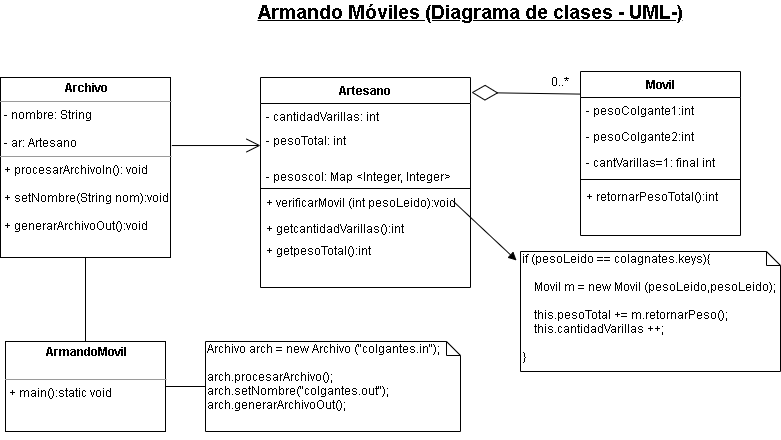

The diagram above was exported from draw.io. Its source (the exported page's mxGraphModel, read from the mxfile embedded in the PNG):
<mxGraphModel dx="1022" dy="439" grid="1" gridSize="10" guides="1" tooltips="1" connect="1" arrows="1" fold="1" page="1" pageScale="1" pageWidth="827" pageHeight="1169" math="0" shadow="0">
  <root>
    <mxCell id="WIyWlLk6GJQsqaUBKTNV-0" />
    <mxCell id="WIyWlLk6GJQsqaUBKTNV-1" parent="WIyWlLk6GJQsqaUBKTNV-0" />
    <mxCell id="34D9bVLkuYKwO7D3JNy8-8" value="&lt;p style=&quot;margin: 0px ; margin-top: 4px ; text-align: center&quot;&gt;&lt;b&gt;ArmandoMovil&lt;/b&gt;&lt;/p&gt;&lt;p style=&quot;margin: 0px ; margin-left: 4px&quot;&gt;&lt;br&gt;&lt;/p&gt;&lt;hr size=&quot;1&quot;&gt;&lt;p style=&quot;margin: 0px ; margin-left: 4px&quot;&gt;+ main():static void&amp;nbsp;&lt;/p&gt;" style="verticalAlign=top;align=left;overflow=fill;fontSize=12;fontFamily=Helvetica;html=1;" parent="WIyWlLk6GJQsqaUBKTNV-1" vertex="1">
      <mxGeometry x="25" y="380" width="160" height="90" as="geometry" />
    </mxCell>
    <mxCell id="34D9bVLkuYKwO7D3JNy8-9" value="" style="endArrow=diamondThin;endFill=0;endSize=24;html=1;exitX=0.013;exitY=0.138;exitDx=0;exitDy=0;exitPerimeter=0;" parent="WIyWlLk6GJQsqaUBKTNV-1" source="zkfFHV4jXpPFQw0GAbJ--17" edge="1">
      <mxGeometry width="160" relative="1" as="geometry">
        <mxPoint x="470" y="130" as="sourcePoint" />
        <mxPoint x="491" y="131" as="targetPoint" />
      </mxGeometry>
    </mxCell>
    <mxCell id="34D9bVLkuYKwO7D3JNy8-11" value="Archivo arch = new Archivo (&quot;colgantes.in&quot;);&lt;br&gt;&lt;br&gt;arch.procesarArchivo();&lt;br&gt;arch.setNombre(&quot;colgantes.out&quot;);&lt;br&gt;arch.generarArchivoOut();&amp;nbsp;&amp;nbsp;&lt;br&gt;&lt;br&gt;&amp;nbsp;" style="shape=note;whiteSpace=wrap;html=1;size=14;verticalAlign=top;align=left;spacingTop=-6;" parent="WIyWlLk6GJQsqaUBKTNV-1" vertex="1">
      <mxGeometry x="225" y="380" width="255" height="90" as="geometry" />
    </mxCell>
    <mxCell id="34D9bVLkuYKwO7D3JNy8-12" value="" style="endArrow=none;html=1;edgeStyle=orthogonalEdgeStyle;entryX=0;entryY=0.5;entryDx=0;entryDy=0;entryPerimeter=0;exitX=1;exitY=0.5;exitDx=0;exitDy=0;exitPerimeter=0;" parent="WIyWlLk6GJQsqaUBKTNV-1" source="34D9bVLkuYKwO7D3JNy8-8" target="34D9bVLkuYKwO7D3JNy8-11" edge="1">
      <mxGeometry relative="1" as="geometry">
        <mxPoint x="414" y="464.5" as="sourcePoint" />
        <mxPoint x="494" y="464.5" as="targetPoint" />
      </mxGeometry>
    </mxCell>
    <mxCell id="34D9bVLkuYKwO7D3JNy8-13" value="" style="resizable=0;html=1;align=left;verticalAlign=bottom;labelBackgroundColor=#ffffff;fontSize=10;" parent="34D9bVLkuYKwO7D3JNy8-12" connectable="0" vertex="1">
      <mxGeometry x="-1" relative="1" as="geometry" />
    </mxCell>
    <mxCell id="34D9bVLkuYKwO7D3JNy8-14" value="" style="resizable=0;html=1;align=right;verticalAlign=bottom;labelBackgroundColor=#ffffff;fontSize=10;" parent="34D9bVLkuYKwO7D3JNy8-12" connectable="0" vertex="1">
      <mxGeometry x="1" relative="1" as="geometry" />
    </mxCell>
    <mxCell id="34D9bVLkuYKwO7D3JNy8-15" value="if (pesoLeido == colagnates.keys){&lt;br&gt;&amp;nbsp; &amp;nbsp;&lt;br&gt;&amp;nbsp; &amp;nbsp; Movil m = new Movil (pesoLeido,pesoLeido);&lt;br&gt;&amp;nbsp; &amp;nbsp;&amp;nbsp;&lt;br&gt;&amp;nbsp; &amp;nbsp; this.pesoTotal += m.retornarPeso();&lt;br&gt;&amp;nbsp; &amp;nbsp; this.cantidadVarillas ++;&amp;nbsp; &amp;nbsp;&amp;nbsp;&lt;br&gt;&amp;nbsp;&amp;nbsp;&lt;br&gt;}" style="shape=note;whiteSpace=wrap;html=1;size=14;verticalAlign=top;align=left;spacingTop=-6;" parent="WIyWlLk6GJQsqaUBKTNV-1" vertex="1">
      <mxGeometry x="540" y="290" width="260" height="120" as="geometry" />
    </mxCell>
    <mxCell id="34D9bVLkuYKwO7D3JNy8-21" value="" style="html=1;verticalAlign=bottom;endArrow=block;entryX=-0.015;entryY=0.075;entryDx=0;entryDy=0;entryPerimeter=0;" parent="WIyWlLk6GJQsqaUBKTNV-1" target="34D9bVLkuYKwO7D3JNy8-15" edge="1">
      <mxGeometry x="0.1075" y="11" width="80" relative="1" as="geometry">
        <mxPoint x="473" y="240" as="sourcePoint" />
        <mxPoint x="530" y="390" as="targetPoint" />
        <mxPoint as="offset" />
      </mxGeometry>
    </mxCell>
    <mxCell id="34D9bVLkuYKwO7D3JNy8-22" value="&lt;b&gt;&lt;u&gt;&lt;font style=&quot;font-size: 19px&quot;&gt;Armando Móviles (Diagrama de clases - UML-)&lt;/font&gt;&lt;/u&gt;&lt;/b&gt;" style="text;html=1;strokeColor=none;fillColor=none;align=center;verticalAlign=middle;whiteSpace=wrap;rounded=0;" parent="WIyWlLk6GJQsqaUBKTNV-1" vertex="1">
      <mxGeometry x="270" y="40" width="440" height="20" as="geometry" />
    </mxCell>
    <mxCell id="Tls980ziXkWE_EzKb89L-1" style="edgeStyle=orthogonalEdgeStyle;rounded=0;orthogonalLoop=1;jettySize=auto;html=1;exitX=0.5;exitY=0;exitDx=0;exitDy=0;entryX=0.519;entryY=0.067;entryDx=0;entryDy=0;entryPerimeter=0;" edge="1" parent="WIyWlLk6GJQsqaUBKTNV-1" source="zkfFHV4jXpPFQw0GAbJ--17" target="zkfFHV4jXpPFQw0GAbJ--17">
      <mxGeometry relative="1" as="geometry" />
    </mxCell>
    <mxCell id="Tls980ziXkWE_EzKb89L-2" value="&lt;p style=&quot;margin: 0px ; margin-top: 4px ; text-align: center&quot;&gt;&lt;b&gt;Archivo&lt;/b&gt;&lt;/p&gt;&lt;hr size=&quot;1&quot;&gt;&lt;p style=&quot;margin: 0px ; margin-left: 4px&quot;&gt;- nombre: String&lt;/p&gt;&lt;p style=&quot;margin: 0px ; margin-left: 4px&quot;&gt;&lt;br&gt;&lt;/p&gt;&lt;p style=&quot;margin: 0px ; margin-left: 4px&quot;&gt;- ar: Artesano&lt;/p&gt;&lt;hr size=&quot;1&quot;&gt;&lt;p style=&quot;margin: 0px ; margin-left: 4px&quot;&gt;+ procesarArchivoIn(): void&lt;/p&gt;&lt;p style=&quot;margin: 0px ; margin-left: 4px&quot;&gt;&lt;br&gt;&lt;/p&gt;&lt;p style=&quot;margin: 0px ; margin-left: 4px&quot;&gt;+ setNombre(String nom):void&lt;/p&gt;&lt;p style=&quot;margin: 0px ; margin-left: 4px&quot;&gt;&lt;br&gt;&lt;/p&gt;&lt;p style=&quot;margin: 0px ; margin-left: 4px&quot;&gt;+ generarArchivoOut():void&lt;/p&gt;" style="verticalAlign=top;align=left;overflow=fill;fontSize=12;fontFamily=Helvetica;html=1;" vertex="1" parent="WIyWlLk6GJQsqaUBKTNV-1">
      <mxGeometry x="20" y="116" width="170" height="180" as="geometry" />
    </mxCell>
    <mxCell id="Tls980ziXkWE_EzKb89L-5" value="" style="endArrow=none;html=1;exitX=0.5;exitY=0;exitDx=0;exitDy=0;entryX=0.5;entryY=1;entryDx=0;entryDy=0;" edge="1" parent="WIyWlLk6GJQsqaUBKTNV-1" source="34D9bVLkuYKwO7D3JNy8-8" target="Tls980ziXkWE_EzKb89L-2">
      <mxGeometry width="50" height="50" relative="1" as="geometry">
        <mxPoint x="260" y="320" as="sourcePoint" />
        <mxPoint x="310" y="270" as="targetPoint" />
      </mxGeometry>
    </mxCell>
    <mxCell id="zkfFHV4jXpPFQw0GAbJ--0" value="Artesano" style="swimlane;fontStyle=1;align=center;verticalAlign=top;childLayout=stackLayout;horizontal=1;startSize=26;horizontalStack=0;resizeParent=1;resizeLast=0;collapsible=1;marginBottom=0;rounded=0;shadow=0;strokeWidth=1;" parent="WIyWlLk6GJQsqaUBKTNV-1" vertex="1">
      <mxGeometry x="280" y="116" width="210" height="210" as="geometry">
        <mxRectangle x="230" y="140" width="160" height="26" as="alternateBounds" />
      </mxGeometry>
    </mxCell>
    <mxCell id="zkfFHV4jXpPFQw0GAbJ--1" value="- cantidadVarillas: int" style="text;align=left;verticalAlign=top;spacingLeft=4;spacingRight=4;overflow=hidden;rotatable=0;points=[[0,0.5],[1,0.5]];portConstraint=eastwest;" parent="zkfFHV4jXpPFQw0GAbJ--0" vertex="1">
      <mxGeometry y="26" width="210" height="24" as="geometry" />
    </mxCell>
    <mxCell id="zkfFHV4jXpPFQw0GAbJ--2" value="- pesoTotal: int" style="text;align=left;verticalAlign=top;spacingLeft=4;spacingRight=4;overflow=hidden;rotatable=0;points=[[0,0.5],[1,0.5]];portConstraint=eastwest;rounded=0;shadow=0;html=0;" parent="zkfFHV4jXpPFQw0GAbJ--0" vertex="1">
      <mxGeometry y="50" width="210" height="36" as="geometry" />
    </mxCell>
    <mxCell id="34D9bVLkuYKwO7D3JNy8-2" value="- pesoscol: Map &lt;Integer, Integer&gt;" style="text;align=left;verticalAlign=top;spacingLeft=4;spacingRight=4;overflow=hidden;rotatable=0;points=[[0,0.5],[1,0.5]];portConstraint=eastwest;" parent="zkfFHV4jXpPFQw0GAbJ--0" vertex="1">
      <mxGeometry y="86" width="210" height="24" as="geometry" />
    </mxCell>
    <mxCell id="zkfFHV4jXpPFQw0GAbJ--4" value="" style="line;html=1;strokeWidth=1;align=left;verticalAlign=middle;spacingTop=-1;spacingLeft=3;spacingRight=3;rotatable=0;labelPosition=right;points=[];portConstraint=eastwest;" parent="zkfFHV4jXpPFQw0GAbJ--0" vertex="1">
      <mxGeometry y="110" width="210" height="2" as="geometry" />
    </mxCell>
    <mxCell id="34D9bVLkuYKwO7D3JNy8-0" value="+ verificarMovil (int pesoLeido):void" style="text;align=left;verticalAlign=top;spacingLeft=4;spacingRight=4;overflow=hidden;rotatable=0;points=[[0,0.5],[1,0.5]];portConstraint=eastwest;" parent="zkfFHV4jXpPFQw0GAbJ--0" vertex="1">
      <mxGeometry y="112" width="210" height="26" as="geometry" />
    </mxCell>
    <mxCell id="34D9bVLkuYKwO7D3JNy8-3" value="+ getcantidadVarillas():int" style="text;align=left;verticalAlign=top;spacingLeft=4;spacingRight=4;overflow=hidden;rotatable=0;points=[[0,0.5],[1,0.5]];portConstraint=eastwest;" parent="zkfFHV4jXpPFQw0GAbJ--0" vertex="1">
      <mxGeometry y="138" width="210" height="22" as="geometry" />
    </mxCell>
    <mxCell id="34D9bVLkuYKwO7D3JNy8-4" value="+ getpesoTotal():int" style="text;align=left;verticalAlign=top;spacingLeft=4;spacingRight=4;overflow=hidden;rotatable=0;points=[[0,0.5],[1,0.5]];portConstraint=eastwest;" parent="zkfFHV4jXpPFQw0GAbJ--0" vertex="1">
      <mxGeometry y="160" width="210" height="22" as="geometry" />
    </mxCell>
    <mxCell id="Tls980ziXkWE_EzKb89L-8" value="" style="endArrow=open;endFill=1;endSize=12;html=1;exitX=1.008;exitY=0.378;exitDx=0;exitDy=0;exitPerimeter=0;entryX=0;entryY=0.5;entryDx=0;entryDy=0;" edge="1" parent="WIyWlLk6GJQsqaUBKTNV-1" source="Tls980ziXkWE_EzKb89L-2" target="zkfFHV4jXpPFQw0GAbJ--2">
      <mxGeometry width="160" relative="1" as="geometry">
        <mxPoint x="390" y="290" as="sourcePoint" />
        <mxPoint x="550" y="290" as="targetPoint" />
      </mxGeometry>
    </mxCell>
    <mxCell id="zkfFHV4jXpPFQw0GAbJ--17" value="Movil" style="swimlane;fontStyle=1;align=center;verticalAlign=top;childLayout=stackLayout;horizontal=1;startSize=26;horizontalStack=0;resizeParent=1;resizeLast=0;collapsible=1;marginBottom=0;rounded=0;shadow=0;strokeWidth=1;" parent="WIyWlLk6GJQsqaUBKTNV-1" vertex="1">
      <mxGeometry x="600" y="110" width="160" height="164" as="geometry">
        <mxRectangle x="550" y="140" width="160" height="26" as="alternateBounds" />
      </mxGeometry>
    </mxCell>
    <mxCell id="zkfFHV4jXpPFQw0GAbJ--18" value="- pesoColgante1:int" style="text;align=left;verticalAlign=top;spacingLeft=4;spacingRight=4;overflow=hidden;rotatable=0;points=[[0,0.5],[1,0.5]];portConstraint=eastwest;" parent="zkfFHV4jXpPFQw0GAbJ--17" vertex="1">
      <mxGeometry y="26" width="160" height="26" as="geometry" />
    </mxCell>
    <mxCell id="Tls980ziXkWE_EzKb89L-9" value="- pesoColgante2:int" style="text;align=left;verticalAlign=top;spacingLeft=4;spacingRight=4;overflow=hidden;rotatable=0;points=[[0,0.5],[1,0.5]];portConstraint=eastwest;rounded=0;shadow=0;html=0;" vertex="1" parent="zkfFHV4jXpPFQw0GAbJ--17">
      <mxGeometry y="52" width="160" height="26" as="geometry" />
    </mxCell>
    <mxCell id="zkfFHV4jXpPFQw0GAbJ--22" value="- cantVarillas=1: final int" style="text;align=left;verticalAlign=top;spacingLeft=4;spacingRight=4;overflow=hidden;rotatable=0;points=[[0,0.5],[1,0.5]];portConstraint=eastwest;rounded=0;shadow=0;html=0;" parent="zkfFHV4jXpPFQw0GAbJ--17" vertex="1">
      <mxGeometry y="78" width="160" height="26" as="geometry" />
    </mxCell>
    <mxCell id="zkfFHV4jXpPFQw0GAbJ--23" value="" style="line;html=1;strokeWidth=1;align=left;verticalAlign=middle;spacingTop=-1;spacingLeft=3;spacingRight=3;rotatable=0;labelPosition=right;points=[];portConstraint=eastwest;" parent="zkfFHV4jXpPFQw0GAbJ--17" vertex="1">
      <mxGeometry y="104" width="160" height="8" as="geometry" />
    </mxCell>
    <mxCell id="zkfFHV4jXpPFQw0GAbJ--25" value="+ retornarPesoTotal():int" style="text;align=left;verticalAlign=top;spacingLeft=4;spacingRight=4;overflow=hidden;rotatable=0;points=[[0,0.5],[1,0.5]];portConstraint=eastwest;" parent="zkfFHV4jXpPFQw0GAbJ--17" vertex="1">
      <mxGeometry y="112" width="160" height="26" as="geometry" />
    </mxCell>
    <mxCell id="Tls980ziXkWE_EzKb89L-10" value="0..*" style="text;html=1;strokeColor=none;fillColor=none;align=center;verticalAlign=middle;whiteSpace=wrap;rounded=0;" vertex="1" parent="WIyWlLk6GJQsqaUBKTNV-1">
      <mxGeometry x="560" y="110" width="40" height="20" as="geometry" />
    </mxCell>
  </root>
</mxGraphModel>